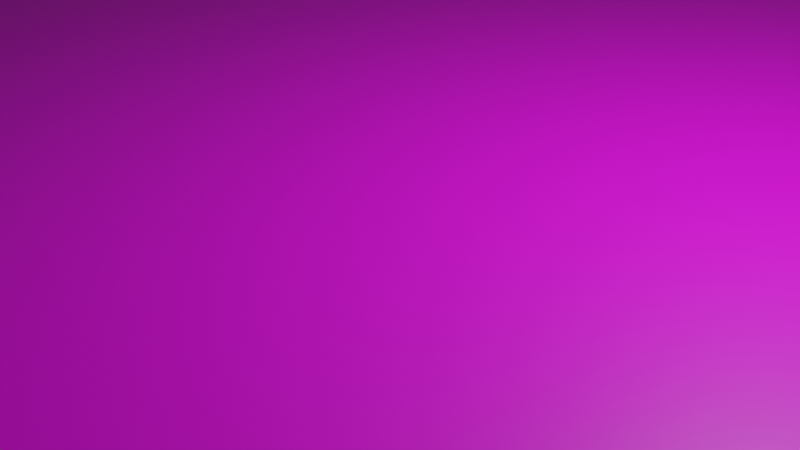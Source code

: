# Source: Tabulero.blend  (saved by Blender 2.91.10; exported with 4.5.12 LTS)
import bpy
from mathutils import Matrix  # noqa: F401  (used for matrix-valued properties, if any)

bpy.ops.wm.read_factory_settings(use_empty=True)
scene = bpy.context.scene
scene.name = 'Scene'

# ---- collections
col_collection = bpy.data.collections.new('Collection'); scene.collection.children.link(col_collection)

# ---- images (referenced by path relative to the original .blend; pixels are not part of the script)
import os
ASSET_DIR = os.environ.get("B2B_ASSET_DIR", "")  # directory of the original .blend (textures are referenced by path, not embedded)
HERE = os.path.dirname(os.path.abspath(__file__))  # packed textures are extracted next to this script under _unpacked/

def load_image(name, relpath, width, height, colorspace="sRGB"):
    """Load a texture the original file referenced (path relative to the .blend, or extracted next to this script)."""
    p = next((c for c in (os.path.join(HERE, relpath), os.path.join(ASSET_DIR, relpath)) if relpath and os.path.exists(c)), "")
    if p:
        img = bpy.data.images.load(p, check_existing=True)
        img.name = name
    else:  # same state as the original file: an image datablock whose file is absent (Cycles renders it pink)
        img = bpy.data.images.new(name, width, height)
        img.source = "FILE"
        img.filepath = "//" + (relpath or name)
    img.colorspace_settings.name = colorspace
    return img
img_maderatabulero = load_image('MaderaTabulero', 'MaderaTabulero.png', 1024, 1024, 'sRGB')
img_tabulero_png = load_image('Tabulero.png', 'Tabulero.png', 1024, 1024, 'sRGB')

# ---- materials (node trees are filled in below, after node groups)
mat_material = bpy.data.materials.new('Material')
mat_material.alpha_threshold = 0.0
mat_material.line_color = (0.0, 0.0, 0.0, 1.0)
mat_material_001 = bpy.data.materials.new('Material.001')

# ---- material node trees
mat_material.use_nodes = True; mat_material.node_tree.nodes.clear()
_N = mat_material.node_tree.nodes; _L = mat_material.node_tree.links
n0 = _N.new('ShaderNodeOutputMaterial'); n0.name = 'Material Output'; n0.location = (300, 300)
n1 = _N.new('ShaderNodeBsdfPrincipled'); n1.name = 'Principled BSDF'; n1.location = (10, 300)
n1.distribution = 'GGX'
n1.subsurface_method = 'BURLEY'
n1.inputs[2].default_value = 0.4
n1.inputs[3].default_value = 1.45
n1.inputs[27].default_value = (0.0, 0.0, 0.0, 1.0)
n1.inputs[28].default_value = 1.0
n2 = _N.new('ShaderNodeTexImage'); n2.name = 'Image Texture'; n2.location = (-346, 307)
n2.image = img_maderatabulero
_L.new(n1.outputs[0], n0.inputs[0])
_L.new(n2.outputs[0], n1.inputs[0])
n0.is_active_output = True
mat_material_001.use_nodes = True; mat_material_001.node_tree.nodes.clear()
_N = mat_material_001.node_tree.nodes; _L = mat_material_001.node_tree.links
n0 = _N.new('ShaderNodeBsdfPrincipled'); n0.name = 'Principled BSDF'; n0.location = (-67, 305)
n0.distribution = 'GGX'
n0.subsurface_method = 'BURLEY'
n0.inputs[3].default_value = 1.45
n0.inputs[27].default_value = (0.0, 0.0, 0.0, 1.0)
n0.inputs[28].default_value = 1.0
n1 = _N.new('ShaderNodeTexImage'); n1.name = 'Image Texture'; n1.location = (-411, 304)
n1.image = img_tabulero_png
n2 = _N.new('ShaderNodeOutputMaterial'); n2.name = 'Material Output'; n2.location = (265, 298)
_L.new(n0.outputs[0], n2.inputs[0])
_L.new(n1.outputs[0], n0.inputs[0])
n2.is_active_output = True

# ---- world
world_world = bpy.data.worlds.new('World'); scene.world = world_world
world_world.use_nodes = True; world_world.node_tree.nodes.clear()
_N = world_world.node_tree.nodes; _L = world_world.node_tree.links
n0 = _N.new('ShaderNodeOutputWorld'); n0.name = 'World Output'; n0.location = (300, 300)
n1 = _N.new('ShaderNodeBackground'); n1.name = 'Background'; n1.location = (10, 300)
n1.inputs[0].default_value = (0.05088, 0.05088, 0.05088, 1.0)
_L.new(n1.outputs[0], n0.inputs[0])
n0.is_active_output = True
world_world.color = (0.05088, 0.05088, 0.05088)
world_world.use_sun_shadow = False
world_world.sun_shadow_jitter_overblur = 0.0

# ---- cameras
cam_camera = bpy.data.cameras.new('Camera')
cam_camera.clip_end = 100.0
cam_camera.ortho_scale = 7.314

# ---- lights
light_light = bpy.data.lights.new('Light', 'POINT')
light_light.transmission_factor = 0.0
light_light.energy = 1000.0
light_light.shadow_soft_size = 0.1
light_light.shadow_maximum_resolution = 0.006
light_light.use_absolute_resolution = True

# ---- meshes
me_cube = bpy.data.meshes.new('Cube')
me_cube.from_pydata([(9.74, 9.74, 0.8293), (10.35, 10.35, -0.9903), (9.74, -9.74, 0.8293), (10.35, -10.35, -0.9903), (-9.74, 9.74, 0.8293), (-10.35, 10.35, -0.9903), (-9.74, -9.74, 0.8293), (-10.35, -10.35, -0.9903), (7.739, 7.698, 0.8293), (7.739, -7.698, 0.8293), (-7.658, 7.698, 0.8293), (-7.658, -7.698, 0.8293), (9.781, 9.781, 0.4161), (9.85, 9.85, -0.04917), (10.08, 10.08, -0.5144), (-10.08, -10.08, -0.5144), (-9.85, -9.85, -0.04917), (-9.781, -9.781, 0.4161), (9.781, -9.781, 0.4161), (9.85, -9.85, -0.04917), (10.08, -10.08, -0.5144), (-9.781, 9.781, 0.4161), (-9.85, 9.85, -0.04917), (-10.08, 10.08, -0.5144)], [], [(18, 2, 6, 17), (17, 6, 4, 21), (12, 0, 2, 18), (21, 4, 0, 12), (9, 2, 0, 8), (11, 6, 2, 9), (8, 0, 4, 10), (10, 4, 6, 11), (5, 23, 14, 1), (23, 22, 13, 14), (22, 21, 12, 13), (1, 14, 20, 3), (14, 13, 19, 20), (13, 12, 18, 19), (7, 15, 23, 5), (15, 16, 22, 23), (16, 17, 21, 22), (3, 20, 15, 7), (20, 19, 16, 15), (19, 18, 17, 16)])
me_cube.polygons.foreach_set('use_smooth', [True] * 20)
_uv = me_cube.uv_layers.new(name='UVMap')
_uv.uv.foreach_set('vector', [0.04009, 0.9723, 0.02004, 0.9703, 0.02004, 0.02969, 0.04009, 0.02773, 0.1348, 0.9723, 0.1148, 0.9703, 0.1148, 0.02969, 0.1348, 0.02773, 0.2295, 0.9723, 0.2095, 0.9703, 0.2095, 0.02969, 0.2295, 0.02773, 0.3243, 0.9723, 0.3042, 0.9703, 0.3042, 0.02969, 0.3243, 0.02773, 0.8752, 0.1284, 0.9718, 0.02977, 0.9718, 0.9704, 0.8752, 0.8718, 0.7416, 0.1303, 0.8402, 0.02977, 0.8402, 0.9704, 0.7416, 0.8737, 0.618, 0.1264, 0.7165, 0.02977, 0.7165, 0.9704, 0.618, 0.8699, 0.4899, 0.1407, 0.5905, 0.04208, 0.5905, 0.9827, 0.4899, 0.8841, 0.3985, 0.9998, 0.3721, 0.9868, 0.3721, 0.01317, 0.3985, 0.0002446, 0.3721, 0.9868, 0.347, 0.9756, 0.347, 0.02439, 0.3721, 0.01317, 0.347, 0.9756, 0.3243, 0.9723, 0.3243, 0.02773, 0.347, 0.02439, 0.3037, 0.9998, 0.2774, 0.9868, 0.2774, 0.01317, 0.3037, 0.0002446, 0.2774, 0.9868, 0.2523, 0.9756, 0.2523, 0.02439, 0.2774, 0.01317, 0.2523, 0.9756, 0.2295, 0.9723, 0.2295, 0.02773, 0.2523, 0.02439, 0.209, 0.9998, 0.1826, 0.9868, 0.1826, 0.01317, 0.209, 0.0002446, 0.1826, 0.9868, 0.1575, 0.9756, 0.1575, 0.02439, 0.1826, 0.01317, 0.1575, 0.9756, 0.1348, 0.9723, 0.1348, 0.02773, 0.1575, 0.02439, 0.1143, 0.9998, 0.08791, 0.9868, 0.08791, 0.01317, 0.1143, 0.0002446, 0.08791, 0.9868, 0.0628, 0.9756, 0.0628, 0.02439, 0.08791, 0.01317, 0.0628, 0.9756, 0.04009, 0.9723, 0.04009, 0.02773, 0.0628, 0.02439])
me_cube.materials.append(mat_material)
me_cube.use_remesh_preserve_volume = False
me_cube.use_remesh_preserve_attributes = False
me_cube.use_mirror_vertex_groups = False
me_cube.update()
me_cube_001 = bpy.data.meshes.new('Cube.001')
me_cube_001.from_pydata([(7.951, 7.911, 0.8993), (7.951, -7.911, 0.8993), (-7.871, 7.911, 0.8993), (-7.871, -7.911, 0.8993)], [], [(2, 3, 1, 0)])
me_cube_001.polygons.foreach_set('use_smooth', [True] * 1)
_uv = me_cube_001.uv_layers.new(name='UVMap')
_uv.uv.foreach_set('vector', [0.9999, 0.9999, 9.998e-05, 0.9999, 0.0001003, 0.0001004, 0.9999, 9.998e-05])
me_cube_001.materials.append(mat_material_001)
me_cube_001.use_remesh_preserve_volume = False
me_cube_001.use_remesh_preserve_attributes = False
me_cube_001.use_mirror_vertex_groups = False
me_cube_001.update()

# ---- objects
ob_cube = bpy.data.objects.new('Cube', me_cube)
ob_light = bpy.data.objects.new('Light', light_light)
ob_camera = bpy.data.objects.new('Camera', cam_camera)
ob_cube_001 = bpy.data.objects.new('Cube.001', me_cube_001)

# ---- transforms, parenting, visibility, modifiers, constraints
ob_cube.location = (0.0, 0.0, 0.0)
ob_cube.lock_rotations_4d = False
ob_cube.empty_display_type = 'ARROWS'
ob_cube.lineart.crease_threshold = 0.0
ob_light.location = (4.076, 1.005, 5.904)
ob_light.rotation_euler = (0.6503, 0.05522, 1.866)
ob_light.lock_rotations_4d = False
ob_light.empty_display_type = 'ARROWS'
ob_light.color = (0.0, 0.0, 0.0, 0.0)
ob_light.lineart.crease_threshold = 0.0
ob_camera.location = (7.359, -6.926, 4.958)
ob_camera.rotation_euler = (1.109, 0.0, 0.8149)
ob_camera.lock_rotations_4d = False
ob_camera.empty_display_type = 'ARROWS'
ob_camera.color = (0.0, 0.0, 0.0, 0.0)
ob_camera.display_type = 'WIRE'
ob_camera.lineart.crease_threshold = 0.0
ob_cube_001.location = (0.0, 0.0, 0.0)
ob_cube_001.lock_rotations_4d = False
ob_cube_001.empty_display_type = 'ARROWS'
ob_cube_001.lineart.crease_threshold = 0.0

# ---- collection membership
col_collection.objects.link(ob_cube)
col_collection.objects.link(ob_light)
col_collection.objects.link(ob_camera)
col_collection.objects.link(ob_cube_001)

# ---- scene / render settings (as saved in the file)
scene.camera = ob_camera
scene.frame_start = 1; scene.frame_end = 250; scene.frame_set(0)
scene.render.engine = 'CYCLES'
scene.cycles.use_denoising = False
scene.cycles.samples = 128
scene.cycles.sampling_pattern = 'TABULATED_SOBOL'
scene.cycles.use_light_tree = False
scene.cycles.bake_type = 'DIFFUSE'
scene.view_settings.view_transform = 'Filmic'
bpy.context.view_layer.update()
